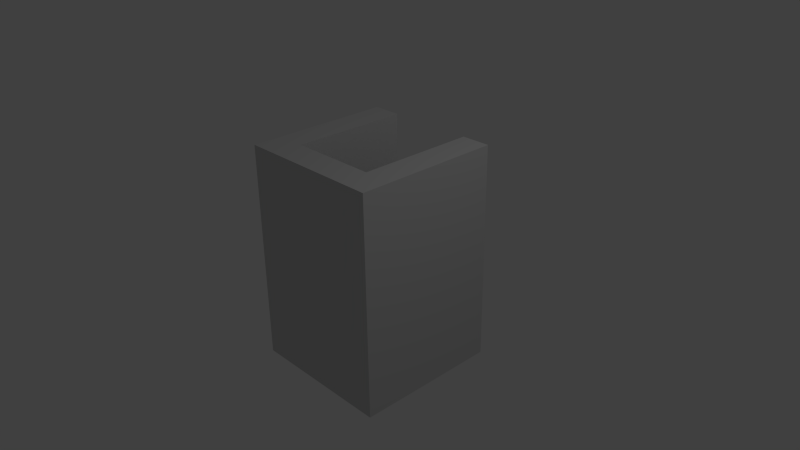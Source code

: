 # Source: mur_trois.blend  (saved by Blender 2.61.0; exported with 4.5.12 LTS)
import bpy
from mathutils import Matrix  # noqa: F401  (used for matrix-valued properties, if any)

bpy.ops.wm.read_factory_settings(use_empty=True)
scene = bpy.context.scene
scene.name = 'Scene'

# ---- collections
col_collection_1 = bpy.data.collections.new('Collection 1'); scene.collection.children.link(col_collection_1)

# ---- materials (node trees are filled in below, after node groups)
mat_material_001 = bpy.data.materials.new('Material.001')
mat_material_001.alpha_threshold = 0.0
mat_material_001.use_transparent_shadow = False
mat_material_001.diffuse_color = (0.64, 0.64, 0.64, 1.0)
mat_material_001.specular_color = (0.5, 0.5, 0.5)
mat_material_001.roughness = 0.5
mat_material_001.line_color = (0.0, 0.0, 0.0, 1.0)

# ---- material node trees

# ---- world
world_world = bpy.data.worlds.new('World'); scene.world = world_world
world_world.color = (0.05088, 0.05088, 0.05088)
world_world.use_sun_shadow = False
world_world.sun_shadow_jitter_overblur = 0.0
world_world.cycles.sampling_method = 'MANUAL'
world_world.cycles.sample_map_resolution = 256

# ---- cameras
cam_camera = bpy.data.cameras.new('Camera')
cam_camera.clip_end = 100.0
cam_camera.lens = 35.0
cam_camera.sensor_width = 32.0
cam_camera.sensor_height = 18.0
cam_camera.ortho_scale = 7.314
cam_camera.dof.focus_distance = 0.0
cam_camera.dof.aperture_fstop = 128.0

# ---- lights
light_lamp = bpy.data.lights.new('Lamp', 'POINT')
light_lamp.transmission_factor = 0.0
light_lamp.cutoff_distance = 30.0
light_lamp.energy = 100.0
light_lamp.shadow_buffer_clip_start = 1.001
light_lamp.shadow_soft_size = 1.0
light_lamp.shadow_maximum_resolution = 0.006
light_lamp.use_absolute_resolution = True
light_lamp.cycles.use_multiple_importance_sampling = False

# ---- meshes
me_cube_mesh = bpy.data.meshes.new('Cube-mesh')
me_cube_mesh.from_pydata([(1.0, 1.0, -1.0), (1.0, -1.0, -1.0), (1.0, 1.0, 1.0), (1.0, -1.0, 1.0), (0.6, 1.0, -1.0), (0.6, -1.0, -1.0), (0.6, 1.0, 1.0), (0.6, -1.0, 1.0), (1.0, -0.6, -1.0), (1.0, -0.6, 1.0), (0.6, -0.6, -1.0), (0.6, -0.6, 1.0), (-0.6, -0.6, 1.0), (-0.6, -0.6, -1.0), (-1.0, -0.6, 1.0), (-1.0, -0.6, -1.0), (-0.6, -1.0, 1.0), (-0.6, 1.0, 1.0), (-0.6, -1.0, -1.0), (-0.6, 1.0, -1.0), (-1.0, -1.0, 1.0), (-1.0, 1.0, 1.0), (-1.0, -1.0, -1.0), (-1.0, 1.0, -1.0)], [], [(3, 7, 5, 1), (0, 4, 6, 2), (8, 0, 2, 9), (9, 3, 1, 8), (5, 10, 8, 1), (0, 8, 10, 4), (6, 11, 9, 2), (11, 7, 3, 9), (12, 16, 20, 14), (17, 12, 14, 21), (13, 19, 23, 15), (18, 13, 15, 22), (14, 20, 22, 15), (21, 14, 15, 23), (23, 19, 17, 21), (20, 16, 18, 22), (10, 11, 12, 13), (5, 7, 16, 18), (12, 17, 19, 13), (4, 10, 11, 6), (7, 11, 12, 16), (5, 10, 13, 18)])
me_cube_mesh.materials.append(mat_material_001)
me_cube_mesh.use_remesh_preserve_volume = False
me_cube_mesh.use_remesh_preserve_attributes = False
me_cube_mesh.use_mirror_vertex_groups = False
me_cube_mesh.update()

# ---- objects
ob_cube_001 = bpy.data.objects.new('Cube.001', me_cube_mesh)
ob_lamp = bpy.data.objects.new('Lamp', light_lamp)
ob_camera = bpy.data.objects.new('Camera', cam_camera)

# ---- transforms, parenting, visibility, modifiers, constraints
ob_cube_001.location = (0.0, 0.0, 0.0)
ob_cube_001.scale = (1.0, 1.0, 1.5)
ob_cube_001.lineart.crease_threshold = 0.0
ob_lamp.location = (4.076, 1.005, 5.904)
ob_lamp.rotation_euler = (0.6503, 0.05522, 1.866)
ob_lamp.lock_rotations_4d = False
ob_lamp.empty_display_type = 'ARROWS'
ob_lamp.color = (0.0, 0.0, 0.0, 0.0)
ob_lamp.lineart.crease_threshold = 0.0
ob_camera.location = (7.481, -6.508, 5.344)
ob_camera.rotation_euler = (1.109, 0.01082, 0.8149)
ob_camera.lock_rotations_4d = False
ob_camera.empty_display_type = 'ARROWS'
ob_camera.color = (0.0, 0.0, 0.0, 0.0)
ob_camera.display_type = 'WIRE'
ob_camera.lineart.crease_threshold = 0.0

# ---- collection membership
col_collection_1.objects.link(ob_cube_001)
col_collection_1.objects.link(ob_lamp)
col_collection_1.objects.link(ob_camera)

# ---- scene / render settings (as saved in the file)
scene.camera = ob_camera
scene.frame_start = 1; scene.frame_end = 250; scene.frame_set(1)
scene.render.engine = 'BLENDER_EEVEE_NEXT'
scene.render.image_settings.color_mode = 'RGB'
scene.render.image_settings.compression = 90
scene.render.resolution_percentage = 50
scene.render.dither_intensity = 0.0
scene.render.bake_margin = 2
scene.render.bake_bias = 0.0
scene.cycles.use_denoising = False
scene.cycles.samples = 10
scene.cycles.sampling_pattern = 'TABULATED_SOBOL'
scene.cycles.light_sampling_threshold = 0.0
scene.cycles.use_adaptive_sampling = False
scene.cycles.use_light_tree = False
scene.cycles.blur_glossy = 0.0
scene.cycles.volume_bounces = 1
scene.cycles.pixel_filter_type = 'GAUSSIAN'
scene.cycles.sample_clamp_indirect = 0.0
scene.view_settings.view_transform = 'Standard'
bpy.context.view_layer.update()
